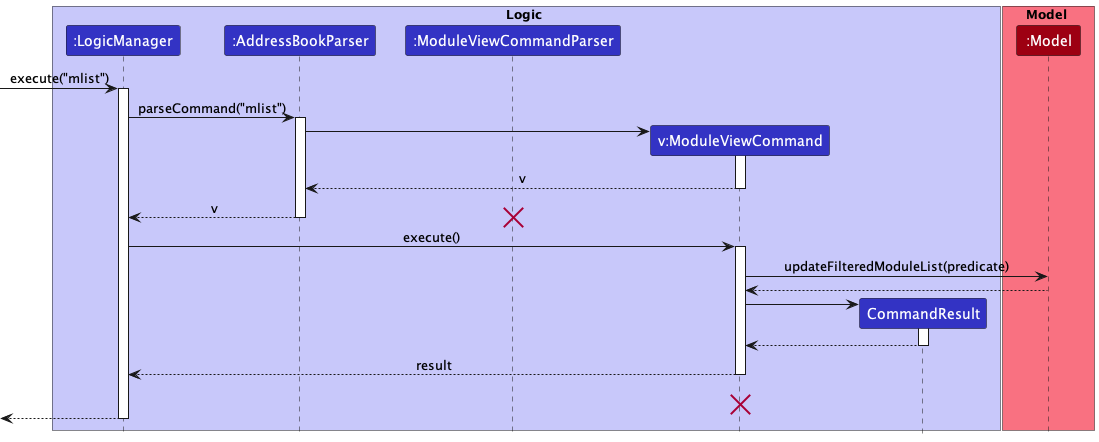

The diagram above was rendered by PlantUML. Its source (embedded in the PNG):
@startuml
!include style.puml

box Logic LOGIC_COLOR_T1
participant ":LogicManager" as LogicManager LOGIC_COLOR
participant ":AddressBookParser" as AddressBookParser LOGIC_COLOR
participant ":ModuleViewCommandParser" as ModuleViewCommandParser LOGIC_COLOR
participant "v:ModuleViewCommand" as ModuleViewCommand LOGIC_COLOR
participant "CommandResult" as CommandResult LOGIC_COLOR
end box

box Model MODEL_COLOR_T1
participant ":Model" as Model MODEL_COLOR
end box

[-> LogicManager : execute("mlist")
activate LogicManager

LogicManager -> AddressBookParser : parseCommand("mlist")
activate AddressBookParser

create ModuleViewCommand
AddressBookParser -> ModuleViewCommand
activate ModuleViewCommand

ModuleViewCommand --> AddressBookParser : v
deactivate ModuleViewCommand

AddressBookParser --> LogicManager : v
destroy ModuleViewCommandParser
deactivate AddressBookParser

LogicManager -> ModuleViewCommand : execute()
activate ModuleViewCommand

ModuleViewCommand -> Model : updateFilteredModuleList(predicate)

Model --> ModuleViewCommand

create CommandResult
ModuleViewCommand -> CommandResult
activate CommandResult

CommandResult --> ModuleViewCommand
deactivate CommandResult

ModuleViewCommand --> LogicManager : result
deactivate ModuleViewCommand
ModuleViewCommand -[hidden]-> LogicManager : result
destroy ModuleViewCommand

[<--LogicManager
deactivate LogicManager
@enduml